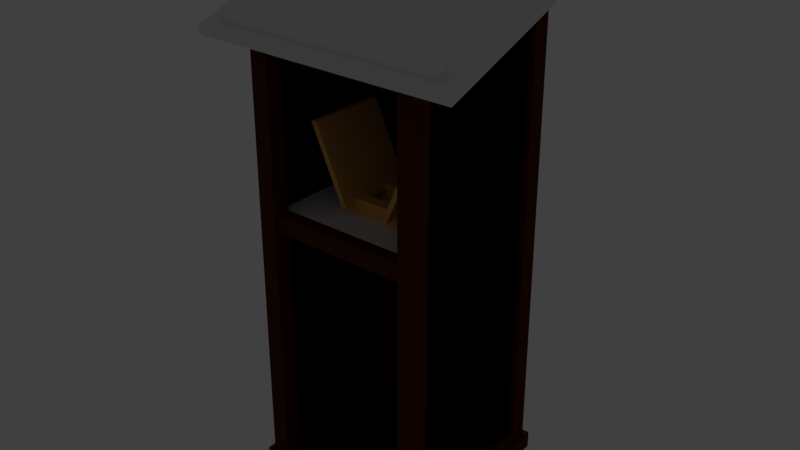 # Source: simplepulpit.blend  (saved by Blender 2.79.0; exported with 4.5.12 LTS)
import bpy
from mathutils import Matrix  # noqa: F401  (used for matrix-valued properties, if any)

bpy.ops.wm.read_factory_settings(use_empty=True)
scene = bpy.context.scene
scene.name = 'Scene'

# ---- collections
col_collection_1 = bpy.data.collections.new('Collection 1'); scene.collection.children.link(col_collection_1)

# ---- materials (node trees are filled in below, after node groups)
mat_material_004 = bpy.data.materials.new('Material.004')
mat_material_004.alpha_threshold = 0.0
mat_material_004.use_transparent_shadow = False
mat_material_004.diffuse_color = (0.07819, 0.01764, 0.006049, 1.0)
mat_material_004.roughness = 0.5
mat_none = bpy.data.materials.new('None')
mat_none.alpha_threshold = 0.0
mat_none.use_transparent_shadow = False
mat_none.diffuse_color = (0.8, 0.4136, 0.09637, 1.0)
mat_none.specular_color = (0.8, 0.8, 0.8)
mat_none.roughness = 0.5
mat_none.specular_intensity = 1.0
mat_material_003 = bpy.data.materials.new('Material.003')
mat_material_003.alpha_threshold = 0.0
mat_material_003.use_transparent_shadow = False
mat_material_003.roughness = 0.5

# ---- material node trees
mat_material_003.use_nodes = True; mat_material_003.node_tree.nodes.clear()
_N = mat_material_003.node_tree.nodes; _L = mat_material_003.node_tree.links
n0 = _N.new('NodeUndefined'); n0.name = 'Texture'; n0.location = (-240, -4)
n0.inputs[0].default_value = (0.0, 0.0, 0.0)
n1 = _N.new('NodeUndefined'); n1.name = 'Output'; n1.location = (300, 300)
n1.inputs[1].default_value = 1.0
n2 = _N.new('NodeUndefined'); n2.name = 'Texture.002'; n2.location = (-472, 434)
n2.inputs[0].default_value = (0.0, 0.0, 0.0)
n3 = _N.new('ShaderNodeNormalMap'); n3.name = 'Normal Map'; n3.location = (-252, 269)
n4 = _N.new('NodeUndefined'); n4.name = 'Material'; n4.location = (10, 300)
n4.inputs[1].default_value = (1.0, 1.0, 1.0, 1.0)
n4.inputs[3].default_value = (0.0, 0.0, 0.0)
n5 = _N.new('NodeUndefined'); n5.name = 'Texture.001'; n5.location = (-456, 77)
n5.inputs[0].default_value = (0.0, 0.0, 0.0)
_L.new(n4.outputs[0], n1.inputs[0])
_L.new(n0.outputs[1], n4.inputs[0])
_L.new(n0.outputs[0], n4.inputs[2])
_L.new(n5.outputs[1], n3.inputs[1])
_L.new(n5.outputs[0], n3.inputs[0])

# ---- world
world_world = bpy.data.worlds.new('World'); scene.world = world_world
world_world.color = (0.05088, 0.05088, 0.05088)
world_world.use_sun_shadow = False
world_world.sun_shadow_jitter_overblur = 0.0
world_world.cycles.sampling_method = 'MANUAL'

# ---- lights
light_point = bpy.data.lights.new('Point', 'POINT')
light_point.transmission_factor = 0.0
light_point.energy = 250.0
light_point.shadow_buffer_clip_start = 0.5
light_point.shadow_soft_size = 0.2041
light_point.shadow_maximum_resolution = 0.006
light_point.use_absolute_resolution = True

# ---- meshes
me_cube_016 = bpy.data.meshes.new('Cube.016')
me_cube_016.from_pydata([(-1.0, -1.0, -1.0), (-1.0, -1.0, 1.0), (-1.0, 1.0, -1.0), (-1.0, 1.0, 1.0), (1.0, -1.0, -1.0), (1.0, -1.0, 1.0), (1.0, 1.0, -1.0), (1.0, 1.0, 1.0)], [], [(0, 1, 3, 2), (2, 3, 7, 6), (6, 7, 5, 4), (4, 5, 1, 0), (2, 6, 4, 0), (7, 3, 1, 5)])
me_cube_016.materials.append(mat_material_004)
me_cube_016.use_remesh_preserve_volume = False
me_cube_016.use_remesh_preserve_attributes = False
me_cube_016.use_mirror_vertex_groups = False
me_cube_016.update()
me_cube_001_cube_002 = bpy.data.meshes.new('Cube.001_Cube.002')
me_cube_001_cube_002.from_pydata([(-0.6499, 0.2599, 1.0), (-1.495, 2.124, 1.0), (-1.495, 2.124, -1.0), (-0.6499, 0.2599, -1.0), (-1.35, 2.14, -1.0), (-0.5049, 0.2689, -1.0), (-1.35, 2.14, 1.0), (-0.5049, 0.2689, 1.0)], [], [(0, 1, 2, 3), (3, 2, 4, 5), (5, 4, 6, 7), (7, 6, 1, 0), (3, 5, 7, 0), (4, 2, 1, 6)])
me_cube_001_cube_002.polygons.foreach_set('use_smooth', [True] * 6)
_k = set([(0, 1), (0, 3), (0, 7), (1, 2), (1, 6), (2, 3), (2, 4), (3, 5), (4, 5), (4, 6), (5, 7), (6, 7)])
me_cube_001_cube_002.attributes.new('sharp_edge', 'BOOLEAN', 'EDGE').data.foreach_set('value', [ (min(e.vertices), max(e.vertices)) in _k for e in me_cube_001_cube_002.edges])
me_cube_001_cube_002.materials.append(mat_none)
me_cube_001_cube_002.use_remesh_preserve_volume = False
me_cube_001_cube_002.use_remesh_preserve_attributes = False
me_cube_001_cube_002.use_mirror_vertex_groups = False
me_cube_001_cube_002.update()
me_cube_001_cube_002.normals_split_custom_set([tuple(v) for v in zip(*[iter([-0.9108, -0.4129, 0.0, -0.9108, -0.4129, 0.0, -0.9108, -0.4129, 0.0, -0.9108, -0.4129, 0.0, 4.236e-07, 0.0, -1.0, 4.236e-07, 0.0, -1.0, 4.236e-07, 0.0, -1.0, 4.236e-07, 0.0, -1.0, 0.9113, 0.4116, 0.0, 0.9113, 0.4116, 0.0, 0.9113, 0.4116, 0.0, 0.9113, 0.4116, 0.0, 4.236e-07, 0.0, 1.0, 4.236e-07, 0.0, 1.0, 4.236e-07, 0.0, 1.0, 4.236e-07, 0.0, 1.0, 0.06178, -0.9981, 0.0, 0.06178, -0.9981, 0.0, 0.06178, -0.9981, 0.0, 0.06178, -0.9981, 0.0, -0.1095, 0.994, 0.0, -0.1095, 0.994, 0.0, -0.1095, 0.994, 0.0, -0.1095, 0.994, 0.0])] * 3)])
me_cube_002_cube_003 = bpy.data.meshes.new('Cube.002_Cube.003')
me_cube_002_cube_003.from_pydata([(-1.0, 0.0, -0.35), (-1.0, 0.4, -0.35), (-1.0, 0.4, -0.65), (-1.0, 0.0, -0.65), (1.0, 0.4, -0.65), (1.0, 0.0, -0.65), (1.0, 0.4, -0.35), (1.0, 0.0, -0.35)], [], [(0, 1, 2, 3), (3, 2, 4, 5), (5, 4, 6, 7), (7, 6, 1, 0), (3, 5, 7, 0), (4, 2, 1, 6)])
me_cube_002_cube_003.polygons.foreach_set('use_smooth', [True] * 6)
_k = set([(0, 1), (0, 3), (0, 7), (1, 2), (1, 6), (2, 3), (2, 4), (3, 5), (4, 5), (4, 6), (5, 7), (6, 7)])
me_cube_002_cube_003.attributes.new('sharp_edge', 'BOOLEAN', 'EDGE').data.foreach_set('value', [ (min(e.vertices), max(e.vertices)) in _k for e in me_cube_002_cube_003.edges])
me_cube_002_cube_003.materials.append(mat_none)
me_cube_002_cube_003.use_remesh_preserve_volume = False
me_cube_002_cube_003.use_remesh_preserve_attributes = False
me_cube_002_cube_003.use_mirror_vertex_groups = False
me_cube_002_cube_003.update()
me_cube_002_cube_003.normals_split_custom_set([tuple(v) for v in zip(*[iter([-1.0, 0.0, 0.0, -1.0, 0.0, 0.0, -1.0, 0.0, 0.0, -1.0, 0.0, 0.0, 0.0, 0.0, -1.0, 0.0, 0.0, -1.0, 0.0, 0.0, -1.0, 0.0, 0.0, -1.0, 1.0, 0.0, 0.0, 1.0, 0.0, 0.0, 1.0, 0.0, 0.0, 1.0, 0.0, 0.0, 0.0, 0.0, 1.0, 0.0, 0.0, 1.0, 0.0, 0.0, 1.0, 0.0, 0.0, 1.0, 0.0, -1.0, 0.0, 0.0, -1.0, 0.0, 0.0, -1.0, 0.0, 0.0, -1.0, 0.0, 0.0, 1.0, 0.0, 0.0, 1.0, 0.0, 0.0, 1.0, 0.0, 0.0, 1.0, 0.0])] * 3)])
me_cube_cube_001 = bpy.data.meshes.new('Cube_Cube.001')
me_cube_cube_001.from_pydata([(0.5049, 0.2559, 1.0), (1.35, 2.14, 1.0), (1.35, 2.14, -1.0), (0.5049, 0.2559, -1.0), (1.495, 2.147, -1.0), (0.6499, 0.2599, -1.0), (1.495, 2.147, 1.0), (0.6499, 0.2599, 1.0)], [], [(0, 1, 2, 3), (3, 2, 4, 5), (5, 4, 6, 7), (7, 6, 1, 0), (3, 5, 7, 0), (4, 2, 1, 6)])
me_cube_cube_001.polygons.foreach_set('use_smooth', [True] * 6)
_k = set([(0, 1), (0, 3), (0, 7), (1, 2), (1, 6), (2, 3), (2, 4), (3, 5), (4, 5), (4, 6), (5, 7), (6, 7)])
me_cube_cube_001.attributes.new('sharp_edge', 'BOOLEAN', 'EDGE').data.foreach_set('value', [ (min(e.vertices), max(e.vertices)) in _k for e in me_cube_cube_001.edges])
me_cube_cube_001.materials.append(mat_none)
me_cube_cube_001.use_remesh_preserve_volume = False
me_cube_cube_001.use_remesh_preserve_attributes = False
me_cube_cube_001.use_mirror_vertex_groups = False
me_cube_cube_001.update()
me_cube_cube_001.normals_split_custom_set([tuple(v) for v in zip(*[iter([-0.9124, 0.4093, 0.0, -0.9124, 0.4093, 0.0, -0.9124, 0.4093, 0.0, -0.9124, 0.4093, 0.0, 0.0, 0.0, -1.0, 0.0, 0.0, -1.0, 0.0, 0.0, -1.0, 0.0, 0.0, -1.0, 0.9126, -0.4088, 0.0, 0.9126, -0.4088, 0.0, 0.9126, -0.4088, 0.0, 0.9126, -0.4088, 0.0, 0.0, 0.0, 1.0, 0.0, 0.0, 1.0, 0.0, 0.0, 1.0, 0.0, 0.0, 1.0, 0.02722, -0.9996, 0.0, 0.02722, -0.9996, 0.0, 0.02722, -0.9996, 0.0, 0.02722, -0.9996, 0.0, -0.04605, 0.9989, 0.0, -0.04605, 0.9989, 0.0, -0.04605, 0.9989, 0.0, -0.04605, 0.9989, 0.0])] * 3)])
me_cube_003_cube_004 = bpy.data.meshes.new('Cube.003_Cube.004')
me_cube_003_cube_004.from_pydata([(-1.0, 0.0, 0.65), (-1.0, 0.4, 0.65), (-1.0, 0.4, 0.35), (-1.0, 0.0, 0.35), (1.0, 0.4, 0.35), (1.0, 0.0, 0.35), (1.0, 0.4, 0.65), (1.0, 0.0, 0.65)], [], [(0, 1, 2, 3), (3, 2, 4, 5), (5, 4, 6, 7), (7, 6, 1, 0), (3, 5, 7, 0), (4, 2, 1, 6)])
me_cube_003_cube_004.polygons.foreach_set('use_smooth', [True] * 6)
_k = set([(0, 1), (0, 3), (0, 7), (1, 2), (1, 6), (2, 3), (2, 4), (3, 5), (4, 5), (4, 6), (5, 7), (6, 7)])
me_cube_003_cube_004.attributes.new('sharp_edge', 'BOOLEAN', 'EDGE').data.foreach_set('value', [ (min(e.vertices), max(e.vertices)) in _k for e in me_cube_003_cube_004.edges])
me_cube_003_cube_004.materials.append(mat_none)
me_cube_003_cube_004.use_remesh_preserve_volume = False
me_cube_003_cube_004.use_remesh_preserve_attributes = False
me_cube_003_cube_004.use_mirror_vertex_groups = False
me_cube_003_cube_004.update()
me_cube_003_cube_004.normals_split_custom_set([tuple(v) for v in zip(*[iter([-1.0, 0.0, 0.0, -1.0, 0.0, 0.0, -1.0, 0.0, 0.0, -1.0, 0.0, 0.0, 0.0, 0.0, -1.0, 0.0, 0.0, -1.0, 0.0, 0.0, -1.0, 0.0, 0.0, -1.0, 1.0, 0.0, 0.0, 1.0, 0.0, 0.0, 1.0, 0.0, 0.0, 1.0, 0.0, 0.0, 0.0, 0.0, 1.0, 0.0, 0.0, 1.0, 0.0, 0.0, 1.0, 0.0, 0.0, 1.0, 0.0, -1.0, 0.0, 0.0, -1.0, 0.0, 0.0, -1.0, 0.0, 0.0, -1.0, 0.0, 0.0, 1.0, 0.0, 0.0, 1.0, 0.0, 0.0, 1.0, 0.0, 0.0, 1.0, 0.0])] * 3)])
me_cube_010 = bpy.data.meshes.new('Cube.010')
me_cube_010.from_pydata([(-1.0, -1.0, -1.0), (-1.0, -1.0, 1.0), (-1.0, 1.0, -1.0), (-1.0, 1.0, 1.0), (1.0, -1.0, -1.0), (1.0, -1.0, 1.0), (1.0, 1.0, -1.0), (1.0, 1.0, 1.0)], [], [(0, 1, 3, 2), (2, 3, 7, 6), (6, 7, 5, 4), (4, 5, 1, 0), (2, 6, 4, 0), (7, 3, 1, 5)])
me_cube_010.use_remesh_preserve_volume = False
me_cube_010.use_remesh_preserve_attributes = False
me_cube_010.use_mirror_vertex_groups = False
me_cube_010.update()
me_cube_006 = bpy.data.meshes.new('Cube.006')
me_cube_006.from_pydata([(-1.0, -1.0, -1.0), (-1.0, -1.0, 1.0), (-1.0, 1.0, -1.0), (-1.0, 1.0, 1.0), (1.0, -1.0, -1.0), (1.0, -1.0, 1.0), (1.0, 1.0, -1.0), (1.0, 1.0, 1.0)], [], [(0, 1, 3, 2), (2, 3, 7, 6), (6, 7, 5, 4), (4, 5, 1, 0), (2, 6, 4, 0), (7, 3, 1, 5)])
me_cube_006.materials.append(mat_material_004)
me_cube_006.use_remesh_preserve_volume = False
me_cube_006.use_remesh_preserve_attributes = False
me_cube_006.use_mirror_vertex_groups = False
me_cube_006.update()
me_cube_028 = bpy.data.meshes.new('Cube.028')
me_cube_028.from_pydata([(-1.0, -1.0, -1.0), (-1.0, -1.0, 1.0), (-1.0, 1.0, -1.0), (-1.0, 1.0, 1.0), (1.0, -1.0, -1.0), (1.0, -1.0, 1.0), (1.0, 1.0, -1.0), (1.0, 1.0, 1.0)], [], [(0, 1, 3, 2), (2, 3, 7, 6), (6, 7, 5, 4), (4, 5, 1, 0), (2, 6, 4, 0), (7, 3, 1, 5)])
me_cube_028.use_remesh_preserve_volume = False
me_cube_028.use_remesh_preserve_attributes = False
me_cube_028.use_mirror_vertex_groups = False
me_cube_028.update()
me_cube_026 = bpy.data.meshes.new('Cube.026')
me_cube_026.from_pydata([(-1.0, -1.0, -1.0), (-1.0, -1.0, 1.0), (-1.0, 1.0, -1.0), (-1.0, 1.0, 1.0), (1.0, -1.0, -1.0), (1.0, -1.0, 1.0), (1.0, 1.0, -1.0), (1.0, 1.0, 1.0)], [], [(0, 1, 3, 2), (2, 3, 7, 6), (6, 7, 5, 4), (4, 5, 1, 0), (2, 6, 4, 0), (7, 3, 1, 5)])
me_cube_026.use_remesh_preserve_volume = False
me_cube_026.use_remesh_preserve_attributes = False
me_cube_026.use_mirror_vertex_groups = False
me_cube_026.update()
me_cube_025 = bpy.data.meshes.new('Cube.025')
me_cube_025.from_pydata([(-1.0, -1.0, -1.0), (-1.0, -1.0, 1.0), (-1.0, 1.0, -1.0), (-1.0, 1.0, 1.0), (1.0, -1.0, -1.0), (1.0, -1.0, 1.0), (1.0, 1.0, -1.0), (1.0, 1.0, 1.0)], [], [(0, 1, 3, 2), (2, 3, 7, 6), (6, 7, 5, 4), (4, 5, 1, 0), (2, 6, 4, 0), (7, 3, 1, 5)])
me_cube_025.materials.append(mat_material_004)
me_cube_025.use_remesh_preserve_volume = False
me_cube_025.use_remesh_preserve_attributes = False
me_cube_025.use_mirror_vertex_groups = False
me_cube_025.update()
me_cube_024 = bpy.data.meshes.new('Cube.024')
me_cube_024.from_pydata([(-1.0, -1.0, -1.0), (-1.0, -1.0, 1.0), (-1.0, 1.0, -1.0), (-1.0, 1.0, 1.0), (1.0, -1.0, -1.0), (1.0, -1.0, 1.0), (1.0, 1.0, -1.0), (1.0, 1.0, 1.0)], [], [(0, 1, 3, 2), (2, 3, 7, 6), (6, 7, 5, 4), (4, 5, 1, 0), (2, 6, 4, 0), (7, 3, 1, 5)])
me_cube_024.materials.append(mat_material_004)
me_cube_024.use_remesh_preserve_volume = False
me_cube_024.use_remesh_preserve_attributes = False
me_cube_024.use_mirror_vertex_groups = False
me_cube_024.update()
me_cube_023 = bpy.data.meshes.new('Cube.023')
me_cube_023.from_pydata([(-1.0, -1.0, -1.0), (-1.0, -1.0, 1.0), (-1.0, 1.0, -1.0), (-1.0, 1.0, 1.0), (1.0, -1.0, -1.0), (1.0, -1.0, 1.0), (1.0, 1.0, -1.0), (1.0, 1.0, 1.0)], [], [(0, 1, 3, 2), (2, 3, 7, 6), (6, 7, 5, 4), (4, 5, 1, 0), (2, 6, 4, 0), (7, 3, 1, 5)])
me_cube_023.materials.append(mat_material_004)
me_cube_023.use_remesh_preserve_volume = False
me_cube_023.use_remesh_preserve_attributes = False
me_cube_023.use_mirror_vertex_groups = False
me_cube_023.update()
me_cube_022 = bpy.data.meshes.new('Cube.022')
me_cube_022.from_pydata([(-1.0, -1.0, -1.0), (-1.0, -1.0, 1.0), (-1.0, 1.0, -1.0), (-1.0, 1.0, 1.0), (1.0, -1.0, -1.0), (1.0, -1.0, 1.0), (1.0, 1.0, -1.0), (1.0, 1.0, 1.0)], [], [(0, 1, 3, 2), (2, 3, 7, 6), (6, 7, 5, 4), (4, 5, 1, 0), (2, 6, 4, 0), (7, 3, 1, 5)])
me_cube_022.use_remesh_preserve_volume = False
me_cube_022.use_remesh_preserve_attributes = False
me_cube_022.use_mirror_vertex_groups = False
me_cube_022.update()
me_cube_021 = bpy.data.meshes.new('Cube.021')
me_cube_021.from_pydata([(-1.0, -1.0, -1.0), (-1.0, -1.0, 1.0), (-1.0, 1.0, -1.0), (-1.0, 1.0, 1.0), (1.0, -1.0, -1.0), (1.0, -1.0, 1.0), (1.0, 1.0, -1.0), (1.0, 1.0, 1.0)], [], [(0, 1, 3, 2), (2, 3, 7, 6), (6, 7, 5, 4), (4, 5, 1, 0), (2, 6, 4, 0), (7, 3, 1, 5)])
me_cube_021.use_remesh_preserve_volume = False
me_cube_021.use_remesh_preserve_attributes = False
me_cube_021.use_mirror_vertex_groups = False
me_cube_021.update()
me_cube_020 = bpy.data.meshes.new('Cube.020')
me_cube_020.from_pydata([(-1.0, -1.0, -1.0), (-1.0, -1.0, 1.0), (-1.0, 1.0, -1.0), (-1.0, 1.0, 1.0), (1.0, -1.0, -1.0), (1.0, -1.0, 1.0), (1.0, 1.0, -1.0), (1.0, 1.0, 1.0)], [], [(0, 1, 3, 2), (2, 3, 7, 6), (6, 7, 5, 4), (4, 5, 1, 0), (2, 6, 4, 0), (7, 3, 1, 5)])
me_cube_020.materials.append(mat_material_003)
me_cube_020.use_remesh_preserve_volume = False
me_cube_020.use_remesh_preserve_attributes = False
me_cube_020.use_mirror_vertex_groups = False
me_cube_020.update()
me_cube_019 = bpy.data.meshes.new('Cube.019')
me_cube_019.from_pydata([(-1.0, -1.0, -1.0), (-1.0, -1.0, 0.7921), (-1.0, 1.0, -1.0), (-1.0, 1.0, 0.8228), (1.0, -1.0, -1.0), (1.0, -1.0, 1.0), (1.0, 1.0, -1.0), (1.0, 1.0, 1.0)], [], [(0, 1, 3, 2), (2, 3, 7, 6), (6, 7, 5, 4), (4, 5, 1, 0), (2, 6, 4, 0), (7, 3, 1, 5)])
me_cube_019.materials.append(mat_material_003)
me_cube_019.use_remesh_preserve_volume = False
me_cube_019.use_remesh_preserve_attributes = False
me_cube_019.use_mirror_vertex_groups = False
me_cube_019.update()
me_cube_017 = bpy.data.meshes.new('Cube.017')
me_cube_017.from_pydata([(-1.0, -1.0, -1.0), (-1.0, -1.0, 0.8148), (-1.0, 1.0, -1.0), (-1.0, 1.0, 0.8148), (1.0, -1.0, -1.0), (1.0, -1.0, 1.0), (1.0, 1.0, -1.0), (1.0, 1.0, 1.0)], [], [(0, 1, 3, 2), (2, 3, 7, 6), (6, 7, 5, 4), (4, 5, 1, 0), (2, 6, 4, 0), (7, 3, 1, 5)])
me_cube_017.materials.append(mat_material_003)
me_cube_017.use_remesh_preserve_volume = False
me_cube_017.use_remesh_preserve_attributes = False
me_cube_017.use_mirror_vertex_groups = False
me_cube_017.update()
me_cube_015 = bpy.data.meshes.new('Cube.015')
me_cube_015.from_pydata([(-1.0, -1.0, -1.0), (-1.0, -1.0, 1.0), (-1.0, 1.0, -1.0), (-1.0, 1.0, 1.0), (1.0, -1.0, -1.0), (1.0, -1.0, 1.0), (1.0, 1.0, -1.0), (1.0, 1.0, 1.0)], [], [(0, 1, 3, 2), (2, 3, 7, 6), (6, 7, 5, 4), (4, 5, 1, 0), (2, 6, 4, 0), (7, 3, 1, 5)])
me_cube_015.materials.append(mat_material_003)
me_cube_015.use_remesh_preserve_volume = False
me_cube_015.use_remesh_preserve_attributes = False
me_cube_015.use_mirror_vertex_groups = False
me_cube_015.update()
me_cube_014 = bpy.data.meshes.new('Cube.014')
me_cube_014.from_pydata([(-1.0, -1.0, -1.0), (-1.0, -1.0, 1.0), (-1.0, 1.0, -1.0), (-1.0, 1.0, 1.0), (1.0, -1.0, -1.0), (1.0, -1.0, 1.0), (1.0, 1.0, -1.0), (1.0, 1.0, 1.0)], [], [(0, 1, 3, 2), (2, 3, 7, 6), (6, 7, 5, 4), (4, 5, 1, 0), (2, 6, 4, 0), (7, 3, 1, 5)])
me_cube_014.materials.append(mat_material_004)
me_cube_014.use_remesh_preserve_volume = False
me_cube_014.use_remesh_preserve_attributes = False
me_cube_014.use_mirror_vertex_groups = False
me_cube_014.update()
me_cube_013 = bpy.data.meshes.new('Cube.013')
me_cube_013.from_pydata([(-1.0, -1.0, -1.0), (-1.0, -1.0, 1.0), (-1.0, 1.0, -1.0), (-1.0, 1.0, 1.0), (1.0, -1.0, -1.0), (1.0, -1.0, 1.0), (1.0, 1.0, -1.0), (1.0, 1.0, 1.0)], [], [(0, 1, 3, 2), (2, 3, 7, 6), (6, 7, 5, 4), (4, 5, 1, 0), (2, 6, 4, 0), (7, 3, 1, 5)])
me_cube_013.materials.append(mat_material_004)
me_cube_013.use_remesh_preserve_volume = False
me_cube_013.use_remesh_preserve_attributes = False
me_cube_013.use_mirror_vertex_groups = False
me_cube_013.update()
me_cube_012 = bpy.data.meshes.new('Cube.012')
me_cube_012.from_pydata([(-1.0, -1.0, -1.0), (-1.0, -1.0, 1.0), (-1.0, 1.0, -1.0), (-1.0, 1.0, 1.0), (1.0, -1.0, -1.0), (1.0, -1.0, 1.0), (1.0, 1.0, -1.0), (1.0, 1.0, 1.0)], [], [(0, 1, 3, 2), (2, 3, 7, 6), (6, 7, 5, 4), (4, 5, 1, 0), (2, 6, 4, 0), (7, 3, 1, 5)])
me_cube_012.materials.append(mat_material_004)
me_cube_012.use_remesh_preserve_volume = False
me_cube_012.use_remesh_preserve_attributes = False
me_cube_012.use_mirror_vertex_groups = False
me_cube_012.update()
me_cube_011 = bpy.data.meshes.new('Cube.011')
me_cube_011.from_pydata([(-1.0, -1.0, -1.0), (-1.0, -1.0, 1.0), (-1.0, 1.0, -1.0), (-1.0, 1.0, 1.0), (1.0, -1.0, -1.0), (1.0, -1.0, 1.0), (1.0, 1.0, -1.0), (1.0, 1.0, 1.0)], [], [(0, 1, 3, 2), (2, 3, 7, 6), (6, 7, 5, 4), (4, 5, 1, 0), (2, 6, 4, 0), (7, 3, 1, 5)])
me_cube_011.materials.append(mat_material_004)
me_cube_011.use_remesh_preserve_volume = False
me_cube_011.use_remesh_preserve_attributes = False
me_cube_011.use_mirror_vertex_groups = False
me_cube_011.update()
me_cube_009 = bpy.data.meshes.new('Cube.009')
me_cube_009.from_pydata([(-1.0, -1.0, -1.0), (-1.0, -1.0, 1.0), (-1.0, 1.0, -1.0), (-1.0, 1.0, 1.0), (1.0, -1.0, -1.0), (1.0, -1.0, 1.0), (1.0, 1.0, -1.0), (1.0, 1.0, 1.0)], [], [(0, 1, 3, 2), (2, 3, 7, 6), (6, 7, 5, 4), (4, 5, 1, 0), (2, 6, 4, 0), (7, 3, 1, 5)])
me_cube_009.materials.append(mat_material_004)
me_cube_009.use_remesh_preserve_volume = False
me_cube_009.use_remesh_preserve_attributes = False
me_cube_009.use_mirror_vertex_groups = False
me_cube_009.update()
me_cube_008 = bpy.data.meshes.new('Cube.008')
me_cube_008.from_pydata([(-1.0, -1.0, -1.0), (-1.0, -1.0, 1.0), (-1.0, 1.0, -1.0), (-1.0, 1.0, 1.0), (1.0, -1.0, -1.0), (1.0, -1.0, 1.0), (1.0, 1.0, -1.0), (1.0, 1.0, 1.0)], [], [(0, 1, 3, 2), (2, 3, 7, 6), (6, 7, 5, 4), (4, 5, 1, 0), (2, 6, 4, 0), (7, 3, 1, 5)])
me_cube_008.materials.append(mat_material_004)
me_cube_008.use_remesh_preserve_volume = False
me_cube_008.use_remesh_preserve_attributes = False
me_cube_008.use_mirror_vertex_groups = False
me_cube_008.update()
me_cube_007 = bpy.data.meshes.new('Cube.007')
me_cube_007.from_pydata([(-1.0, -1.0, -1.0), (-1.0, -1.0, 1.0), (-1.0, 1.0, -1.0), (-1.0, 1.0, 1.0), (1.0, -1.0, -1.0), (1.0, -1.0, 1.0), (1.0, 1.0, -1.0), (1.0, 1.0, 1.0)], [], [(0, 1, 3, 2), (2, 3, 7, 6), (6, 7, 5, 4), (4, 5, 1, 0), (2, 6, 4, 0), (7, 3, 1, 5)])
me_cube_007.materials.append(mat_material_004)
me_cube_007.use_remesh_preserve_volume = False
me_cube_007.use_remesh_preserve_attributes = False
me_cube_007.use_mirror_vertex_groups = False
me_cube_007.update()
me_cube_005 = bpy.data.meshes.new('Cube.005')
me_cube_005.from_pydata([(-1.0, -1.0, -1.0), (-1.0, -1.0, 1.0), (-1.0, 1.0, -1.0), (-1.0, 1.0, 1.0), (1.0, -1.0, -1.0), (1.0, -1.0, 1.0), (1.0, 1.0, -1.0), (1.0, 1.0, 1.0)], [], [(0, 1, 3, 2), (2, 3, 7, 6), (6, 7, 5, 4), (4, 5, 1, 0), (2, 6, 4, 0), (7, 3, 1, 5)])
me_cube_005.materials.append(mat_material_004)
me_cube_005.use_remesh_preserve_volume = False
me_cube_005.use_remesh_preserve_attributes = False
me_cube_005.use_mirror_vertex_groups = False
me_cube_005.update()
me_cube_004 = bpy.data.meshes.new('Cube.004')
me_cube_004.from_pydata([(-1.0, -1.0, -1.0), (-1.0, -1.0, 1.0), (-1.0, 1.0, -1.0), (-1.0, 1.0, 1.0), (1.0, -1.0, -1.0), (1.0, -1.0, 1.0), (1.0, 1.0, -1.0), (1.0, 1.0, 1.0)], [], [(0, 1, 3, 2), (2, 3, 7, 6), (6, 7, 5, 4), (4, 5, 1, 0), (2, 6, 4, 0), (7, 3, 1, 5)])
me_cube_004.materials.append(mat_material_004)
me_cube_004.use_remesh_preserve_volume = False
me_cube_004.use_remesh_preserve_attributes = False
me_cube_004.use_mirror_vertex_groups = False
me_cube_004.update()
me_cube_003 = bpy.data.meshes.new('Cube.003')
me_cube_003.from_pydata([(-1.0, -1.0, -1.0), (-1.0, -1.0, 1.0), (-1.0, 1.0, -1.0), (-1.0, 1.0, 1.0), (1.0, -1.0, -1.0), (1.0, -1.0, 1.0), (1.0, 1.0, -1.0), (1.0, 1.0, 1.0)], [], [(0, 1, 3, 2), (2, 3, 7, 6), (6, 7, 5, 4), (4, 5, 1, 0), (2, 6, 4, 0), (7, 3, 1, 5)])
me_cube_003.materials.append(mat_material_004)
me_cube_003.use_remesh_preserve_volume = False
me_cube_003.use_remesh_preserve_attributes = False
me_cube_003.use_mirror_vertex_groups = False
me_cube_003.update()
me_cube_002 = bpy.data.meshes.new('Cube.002')
me_cube_002.from_pydata([(-1.0, -1.0, -1.0), (-1.0, -1.0, 1.0), (-1.0, 1.0, -1.0), (-1.0, 1.0, 1.0), (1.0, -1.0, -1.0), (1.0, -1.0, 1.0), (1.0, 1.0, -1.0), (1.0, 1.0, 1.0)], [], [(0, 1, 3, 2), (2, 3, 7, 6), (6, 7, 5, 4), (4, 5, 1, 0), (2, 6, 4, 0), (7, 3, 1, 5)])
me_cube_002.materials.append(mat_material_004)
me_cube_002.use_remesh_preserve_volume = False
me_cube_002.use_remesh_preserve_attributes = False
me_cube_002.use_mirror_vertex_groups = False
me_cube_002.update()
me_cube_001 = bpy.data.meshes.new('Cube.001')
me_cube_001.from_pydata([(-1.0, -1.0, -1.0), (-1.0, -1.0, 1.0), (-1.0, 1.0, -1.0), (-1.0, 1.0, 1.0), (1.0, -1.0, -1.0), (1.0, -1.0, 1.0), (1.0, 1.0, -1.0), (1.0, 1.0, 1.0)], [], [(0, 1, 3, 2), (2, 3, 7, 6), (6, 7, 5, 4), (4, 5, 1, 0), (2, 6, 4, 0), (7, 3, 1, 5)])
me_cube_001.materials.append(mat_material_004)
me_cube_001.use_remesh_preserve_volume = False
me_cube_001.use_remesh_preserve_attributes = False
me_cube_001.use_mirror_vertex_groups = False
me_cube_001.update()

# ---- objects
ob_point = bpy.data.objects.new('Point', light_point)
ob_topframe3_004 = bpy.data.objects.new('topframe3.004', me_cube_016)
ob_cube_001_cube_002 = bpy.data.objects.new('Cube.001_Cube.002', me_cube_001_cube_002)
ob_cube_002_cube_003 = bpy.data.objects.new('Cube.002_Cube.003', me_cube_002_cube_003)
ob_cube_cube_001 = bpy.data.objects.new('Cube_Cube.001', me_cube_cube_001)
ob_cube_003_cube_004 = bpy.data.objects.new('Cube.003_Cube.004', me_cube_003_cube_004)
ob_cube_006 = bpy.data.objects.new('Cube.006', me_cube_010)
ob_cube_005 = bpy.data.objects.new('Cube.005', me_cube_006)
ob_cube_004 = bpy.data.objects.new('Cube.004', me_cube_028)
ob_cube_003 = bpy.data.objects.new('Cube.003', me_cube_026)
ob_topframe3_003 = bpy.data.objects.new('topframe3.003', me_cube_025)
ob_topframe3_002 = bpy.data.objects.new('topframe3.002', me_cube_024)
ob_topframe3_001 = bpy.data.objects.new('topframe3.001', me_cube_023)
ob_cube_002 = bpy.data.objects.new('Cube.002', me_cube_022)
ob_cube_001 = bpy.data.objects.new('Cube.001', me_cube_021)
ob_cube = bpy.data.objects.new('Cube', me_cube_020)
ob_wall2 = bpy.data.objects.new('wall2', me_cube_019)
ob_wall4 = bpy.data.objects.new('wall4', me_cube_017)
ob_wall1 = bpy.data.objects.new('wall1', me_cube_015)
ob_topframe1 = bpy.data.objects.new('topframe1', me_cube_014)
ob_topframe4 = bpy.data.objects.new('topframe4', me_cube_013)
ob_topframe3 = bpy.data.objects.new('topframe3', me_cube_012)
ob_topframe2 = bpy.data.objects.new('topframe2', me_cube_011)
ob_sideframe4 = bpy.data.objects.new('sideframe4', me_cube_009)
ob_sideframe3 = bpy.data.objects.new('sideframe3', me_cube_008)
ob_sideframe2 = bpy.data.objects.new('sideframe2', me_cube_007)
ob_sideframe1 = bpy.data.objects.new('sideframe1', me_cube_005)
ob_bottomframe2 = bpy.data.objects.new('bottomframe2', me_cube_004)
ob_bottomframe4 = bpy.data.objects.new('bottomframe4', me_cube_003)
ob_bottomframe1 = bpy.data.objects.new('bottomframe1', me_cube_002)
ob_bottomframe3 = bpy.data.objects.new('bottomframe3', me_cube_001)

# ---- transforms, parenting, visibility, modifiers, constraints
ob_point.location = (-4.771, 5.41, 6.706)
ob_point.lineart.crease_threshold = 0.0
ob_topframe3_004.location = (-0.8344, -1.163, 0.3974)
ob_topframe3_004.scale = (0.99, 0.05, 0.05)
ob_topframe3_004.lineart.crease_threshold = 0.0
ob_cube_001_cube_002.location = (-0.8344, -0.3255, 3.299)
ob_cube_001_cube_002.rotation_euler = (1.571, -0.0, 0.0)
ob_cube_001_cube_002.scale = (0.4457, 0.4457, 0.4457)
ob_cube_001_cube_002.lineart.crease_threshold = 0.0
ob_cube_002_cube_003.location = (-0.8344, -0.3255, 3.299)
ob_cube_002_cube_003.rotation_euler = (1.571, -0.0, 0.0)
ob_cube_002_cube_003.scale = (0.4457, 0.4457, 0.4457)
ob_cube_002_cube_003.lineart.crease_threshold = 0.0
ob_cube_cube_001.location = (-0.8344, -0.3255, 3.299)
ob_cube_cube_001.rotation_euler = (1.571, -0.0, 0.0)
ob_cube_cube_001.scale = (0.4457, 0.4457, 0.4457)
ob_cube_cube_001.lineart.crease_threshold = 0.0
ob_cube_003_cube_004.location = (-0.8344, -0.3255, 3.299)
ob_cube_003_cube_004.rotation_euler = (1.571, -0.0, 0.0)
ob_cube_003_cube_004.scale = (0.4457, 0.4457, 0.4457)
ob_cube_003_cube_004.lineart.crease_threshold = 0.0
ob_cube_006.location = (-0.8344, -1.227, 5.277)
ob_cube_006.rotation_euler = (0.3491, 0.0, 0.0)
ob_cube_006.scale = (1.3, 0.06, 0.05)
ob_cube_006.lineart.crease_threshold = 0.0
_vg = ob_cube_006.vertex_groups.new(name='Group')
_vg = ob_cube_006.vertex_groups.new(name='Group.001')
_vg = ob_cube_006.vertex_groups.new(name='Group.002')
_vg.add([1, 5], 1.0, 'REPLACE')
_m = ob_cube_006.modifiers.new('Bevel', 'BEVEL')
_m.width = 1.0
_m.width_pct = 1.0
_m.segments = 20
_m.limit_method = 'VGROUP'
_m.vertex_group = 'Group.002'
_m.spread = 0.0
ob_cube_005.location = (-0.8344, -1.086, 3.214)
ob_cube_005.scale = (0.8, 0.075, 0.1)
ob_cube_005.lineart.crease_threshold = 0.0
ob_cube_004.location = (-0.8344, 0.7866, 4.507)
ob_cube_004.rotation_euler = (0.0, 1.571, 0.0)
ob_cube_004.scale = (0.05, 0.05, 0.29)
ob_cube_004.lineart.crease_threshold = 0.0
ob_cube_003.location = (-0.8344, 0.7866, 4.147)
ob_cube_003.scale = (0.05, 0.05, 0.75)
ob_cube_003.lineart.crease_threshold = 0.0
ob_topframe3_003.location = (-1.784, -0.2134, 0.3974)
ob_topframe3_003.rotation_euler = (0.0, 0.0, 1.571)
ob_topframe3_003.scale = (0.99, 0.05, 0.05)
ob_topframe3_003.lineart.crease_threshold = 0.0
ob_topframe3_002.location = (0.1156, -0.2134, 0.3974)
ob_topframe3_002.rotation_euler = (0.0, 0.0, 1.571)
ob_topframe3_002.scale = (0.99, 0.05, 0.05)
ob_topframe3_002.lineart.crease_threshold = 0.0
ob_topframe3_001.location = (-0.8344, 0.7366, 0.3974)
ob_topframe3_001.scale = (0.99, 0.05, 0.05)
ob_topframe3_001.lineart.crease_threshold = 0.0
ob_cube_002.location = (-0.8344, -0.2134, 3.253)
ob_cube_002.scale = (0.89, 0.89, 0.05)
ob_cube_002.lineart.crease_threshold = 0.0
ob_cube_001.location = (-0.8344, -0.2134, 5.567)
ob_cube_001.rotation_euler = (0.3491, 0.0, 0.0)
ob_cube_001.scale = (1.5, 1.25, 0.05)
ob_cube_001.lineart.crease_threshold = 0.0
_m = ob_cube_001.modifiers.new('Boolean', 'BOOLEAN')
_m.operation = 'INTERSECT'
_m.solver = 'FAST'
ob_cube.location = (-0.8344, -0.2134, 0.2541)
ob_cube.scale = (0.9, 0.9, 0.1)
ob_cube.lineart.crease_threshold = 0.0
ob_wall2.location = (-1.754, -0.2134, 2.947)
ob_wall2.rotation_euler = (0.0, 0.0, 1.571)
ob_wall2.scale = (0.9, 0.01, 2.7)
ob_wall2.lineart.crease_threshold = 0.0
ob_wall4.location = (0.08559, -0.2134, 2.947)
ob_wall4.rotation_euler = (0.0, 0.0, 1.571)
ob_wall4.scale = (0.9, 0.01, 2.7)
ob_wall4.lineart.crease_threshold = 0.0
ob_wall1.location = (-0.8344, 0.7066, 3.047)
ob_wall1.scale = (0.9, 0.01, 2.7)
ob_wall1.lineart.crease_threshold = 0.0
ob_topframe1.location = (-0.8344, -1.163, 5.077)
ob_topframe1.scale = (0.99, 0.05, 0.075)
ob_topframe1.lineart.crease_threshold = 0.0
ob_topframe4.location = (0.1156, -0.2134, 5.448)
ob_topframe4.rotation_euler = (0.0, -0.3491, 1.571)
ob_topframe4.scale = (0.99, 0.05, 0.1)
ob_topframe4.lineart.crease_threshold = 0.0
ob_topframe3.location = (-0.8344, 0.7366, 5.797)
ob_topframe3.scale = (0.99, 0.05, 0.1)
ob_topframe3.lineart.crease_threshold = 0.0
ob_topframe2.location = (-1.784, -0.2134, 5.447)
ob_topframe2.rotation_euler = (0.0, -0.3491, 1.571)
ob_topframe2.scale = (0.99, 0.05, 0.1)
ob_topframe2.lineart.crease_threshold = 0.0
ob_sideframe4.location = (-1.734, 0.6866, 3.047)
ob_sideframe4.scale = (0.1, 0.1, 2.82)
ob_sideframe4.lineart.crease_threshold = 0.0
ob_sideframe3.location = (-1.734, -1.113, 2.667)
ob_sideframe3.scale = (0.1, 0.1, 2.5)
ob_sideframe3.lineart.crease_threshold = 0.0
ob_sideframe2.location = (0.06559, -1.113, 2.667)
ob_sideframe2.scale = (0.1, 0.1, 2.5)
ob_sideframe2.lineart.crease_threshold = 0.0
ob_sideframe1.location = (0.06559, 0.6866, 3.047)
ob_sideframe1.scale = (0.1, 0.1, 2.84)
ob_sideframe1.lineart.crease_threshold = 0.0
ob_bottomframe2.location = (-1.784, -0.2134, 0.2474)
ob_bottomframe2.rotation_euler = (0.0, 0.0, 1.571)
ob_bottomframe2.scale = (1.05, 0.1, 0.1)
ob_bottomframe2.lineart.crease_threshold = 0.0
ob_bottomframe4.location = (0.1156, -0.2134, 0.2474)
ob_bottomframe4.rotation_euler = (0.0, 0.0, 1.571)
ob_bottomframe4.scale = (1.05, 0.1, 0.1)
ob_bottomframe4.lineart.crease_threshold = 0.0
ob_bottomframe1.location = (-0.8344, -1.163, 0.2474)
ob_bottomframe1.scale = (1.0, 0.1, 0.1)
ob_bottomframe1.lineart.crease_threshold = 0.0
ob_bottomframe3.location = (-0.8344, 0.7366, 0.2474)
ob_bottomframe3.scale = (1.0, 0.1, 0.1)
ob_bottomframe3.lineart.crease_threshold = 0.0

# ---- collection membership
col_collection_1.objects.link(ob_point)
col_collection_1.objects.link(ob_topframe3_004)
col_collection_1.objects.link(ob_cube_001_cube_002)
col_collection_1.objects.link(ob_cube_002_cube_003)
col_collection_1.objects.link(ob_cube_cube_001)
col_collection_1.objects.link(ob_cube_003_cube_004)
col_collection_1.objects.link(ob_cube_006)
col_collection_1.objects.link(ob_cube_005)
col_collection_1.objects.link(ob_cube_004)
col_collection_1.objects.link(ob_cube_003)
col_collection_1.objects.link(ob_topframe3_003)
col_collection_1.objects.link(ob_topframe3_002)
col_collection_1.objects.link(ob_topframe3_001)
col_collection_1.objects.link(ob_cube_002)
col_collection_1.objects.link(ob_cube_001)
col_collection_1.objects.link(ob_cube)
col_collection_1.objects.link(ob_wall2)
col_collection_1.objects.link(ob_wall4)
col_collection_1.objects.link(ob_wall1)
col_collection_1.objects.link(ob_topframe1)
col_collection_1.objects.link(ob_topframe4)
col_collection_1.objects.link(ob_topframe3)
col_collection_1.objects.link(ob_topframe2)
col_collection_1.objects.link(ob_sideframe4)
col_collection_1.objects.link(ob_sideframe3)
col_collection_1.objects.link(ob_sideframe2)
col_collection_1.objects.link(ob_sideframe1)
col_collection_1.objects.link(ob_bottomframe2)
col_collection_1.objects.link(ob_bottomframe4)
col_collection_1.objects.link(ob_bottomframe1)
col_collection_1.objects.link(ob_bottomframe3)

# ---- scene / render settings (as saved in the file)
scene.frame_start = 1; scene.frame_end = 250; scene.frame_set(1)
scene.render.engine = 'BLENDER_EEVEE_NEXT'
scene.render.resolution_percentage = 50
scene.render.dither_intensity = 0.0
scene.cycles.use_denoising = False
scene.cycles.samples = 128
scene.cycles.sampling_pattern = 'TABULATED_SOBOL'
scene.cycles.use_adaptive_sampling = False
scene.cycles.use_light_tree = False
scene.cycles.blur_glossy = 0.0
scene.cycles.sample_clamp_indirect = 0.0
scene.view_settings.view_transform = 'Standard'
scene.unit_settings.scale_length = 0.49
bpy.context.view_layer.update()

# ---- added for rendering (the .blend has no active camera): camera
cam_auto = bpy.data.cameras.new('AutoCamera')
cam_auto.lens = 50.0
cam_auto.sensor_width = 36.0
cam_auto.clip_end = 1000.0
ob_auto_camera = bpy.data.objects.new('AutoCamera', cam_auto)
scene.collection.objects.link(ob_auto_camera)
ob_auto_camera.location = (5.67025, -8.019, 8.29843)
ob_auto_camera.rotation_euler = (1.09748, -7.21219e-08, 0.694738)
scene.camera = ob_auto_camera
bpy.context.view_layer.update()
